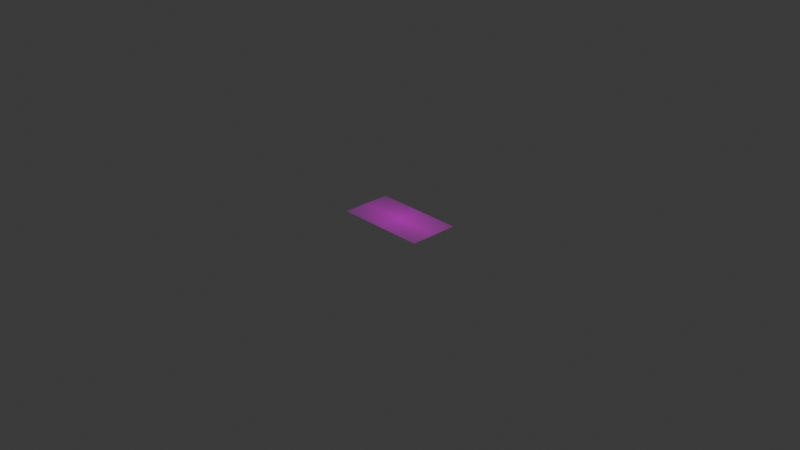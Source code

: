 # Source: sohwajeon.blend  (saved by Blender 4.3.34; exported with 4.5.12 LTS)
import bpy
from mathutils import Matrix  # noqa: F401  (used for matrix-valued properties, if any)

bpy.ops.wm.read_factory_settings(use_empty=True)
scene = bpy.context.scene
scene.name = 'Scene'

# ---- collections
col_collection = bpy.data.collections.new('Collection'); scene.collection.children.link(col_collection)

# ---- images (referenced by path relative to the original .blend; pixels are not part of the script)
import os
ASSET_DIR = os.environ.get("B2B_ASSET_DIR", "")  # directory of the original .blend (textures are referenced by path, not embedded)
HERE = os.path.dirname(os.path.abspath(__file__))  # packed textures are extracted next to this script under _unpacked/

def load_image(name, relpath, width, height, colorspace="sRGB"):
    """Load a texture the original file referenced (path relative to the .blend, or extracted next to this script)."""
    p = next((c for c in (os.path.join(HERE, relpath), os.path.join(ASSET_DIR, relpath)) if relpath and os.path.exists(c)), "")
    if p:
        img = bpy.data.images.load(p, check_existing=True)
        img.name = name
    else:  # same state as the original file: an image datablock whose file is absent (Cycles renders it pink)
        img = bpy.data.images.new(name, width, height)
        img.source = "FILE"
        img.filepath = "//" + (relpath or name)
    img.colorspace_settings.name = colorspace
    return img
img_sohwajeon_jpg = load_image('sohwajeon.jpg', 'sohwajeon.jpg', 1024, 1024, 'sRGB')

# ---- materials (node trees are filled in below, after node groups)
mat_sohwajeon = bpy.data.materials.new('sohwajeon')

# ---- material node trees
mat_sohwajeon.use_nodes = True; mat_sohwajeon.node_tree.nodes.clear()
_N = mat_sohwajeon.node_tree.nodes; _L = mat_sohwajeon.node_tree.links
n0 = _N.new('ShaderNodeOutputMaterial'); n0.name = 'Material Output'; n0.location = (300, 300)
n1 = _N.new('ShaderNodeTexImage'); n1.name = 'Image Texture'; n1.location = (-200, 300)
n1.image = img_sohwajeon_jpg
n1.extension = 'CLIP'
n2 = _N.new('ShaderNodeBsdfPrincipled'); n2.name = 'Principled BSDF'; n2.location = (0, 300)
_L.new(n1.outputs[0], n2.inputs[0])
_L.new(n1.outputs[1], n2.inputs[4])
_L.new(n2.outputs[0], n0.inputs[0])
n0.is_active_output = True

# ---- world
world_world = bpy.data.worlds.new('World'); scene.world = world_world
world_world.use_nodes = True; world_world.node_tree.nodes.clear()
_N = world_world.node_tree.nodes; _L = world_world.node_tree.links
n0 = _N.new('ShaderNodeOutputWorld'); n0.name = 'World Output'; n0.location = (300, 300)
n1 = _N.new('ShaderNodeBackground'); n1.name = 'Background'; n1.location = (10, 300)
n1.inputs[0].default_value = (0.05088, 0.05088, 0.05088, 1.0)
_L.new(n1.outputs[0], n0.inputs[0])
n0.is_active_output = True
world_world.color = (0.05088, 0.05088, 0.05088)
world_world.sun_shadow_jitter_overblur = 0.0

# ---- cameras
cam_camera = bpy.data.cameras.new('Camera')
cam_camera.clip_end = 100.0
cam_camera.ortho_scale = 7.314

# ---- lights
light_light = bpy.data.lights.new('Light', 'POINT')
light_light.energy = 1000.0
light_light.shadow_soft_size = 0.1

# ---- meshes
me_sohwajeon = bpy.data.meshes.new('sohwajeon')
me_sohwajeon.from_pydata([(-0.272, -0.5, 0.0), (0.272, -0.5, 0.0), (-0.272, 0.5, 0.0), (0.272, 0.5, 0.0)], [], [(0, 1, 3, 2)])
_uv = me_sohwajeon.uv_layers.new(name='UVMap')
_uv.uv.foreach_set('vector', [0.0, 0.0, 1.0, 0.0, 1.0, 1.0, 0.0, 1.0])
me_sohwajeon.materials.append(mat_sohwajeon)
me_sohwajeon.update()

# ---- objects
ob_light = bpy.data.objects.new('Light', light_light)
ob_camera = bpy.data.objects.new('Camera', cam_camera)
ob_sohwajeon = bpy.data.objects.new('sohwajeon', me_sohwajeon)

# ---- transforms, parenting, visibility, modifiers, constraints
ob_light.location = (4.076, 1.005, 5.904)
ob_light.rotation_euler = (0.6503, 0.05522, 1.866)
ob_light.lock_rotations_4d = False
ob_light.empty_display_type = 'ARROWS'
ob_light.color = (0.0, 0.0, 0.0, 0.0)
ob_light.lineart.crease_threshold = 0.0
ob_camera.location = (7.359, -6.926, 4.958)
ob_camera.rotation_euler = (1.109, 0.0, 0.8149)
ob_camera.lock_rotations_4d = False
ob_camera.empty_display_type = 'ARROWS'
ob_camera.color = (0.0, 0.0, 0.0, 0.0)
ob_camera.display_type = 'WIRE'
ob_camera.lineart.crease_threshold = 0.0
ob_sohwajeon.location = (0.0, 0.0, 0.0)
ob_sohwajeon.rotation_euler = (1.776e-14, -9.065e-08, 1.571)

# ---- collection membership
col_collection.objects.link(ob_light)
col_collection.objects.link(ob_camera)
col_collection.objects.link(ob_sohwajeon)

# ---- scene / render settings (as saved in the file)
scene.camera = ob_camera
scene.frame_start = 1; scene.frame_end = 250; scene.frame_set(1)
scene.render.engine = 'BLENDER_EEVEE_NEXT'
bpy.context.view_layer.update()
